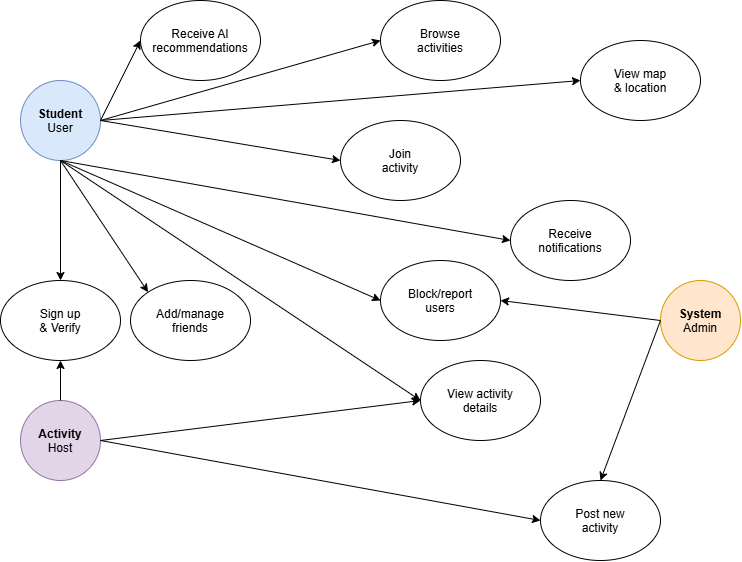

The diagram above was exported from draw.io. Its source (the exported page's mxGraphModel, read from the mxfile embedded in the PNG):
<mxGraphModel dx="1030" dy="596" grid="1" gridSize="10" guides="1" tooltips="1" connect="1" arrows="1" fold="1" page="1" pageScale="1" pageWidth="850" pageHeight="1100" math="0" shadow="0">
  <root>
    <mxCell id="0" />
    <mxCell id="1" parent="0" />
    <mxCell id="kGkbGnwLRVROLLujrW6v-32" parent="1" style="ellipse;whiteSpace=wrap;html=1;shapeInside=1;aspect=fixed;verticalAlign=middle;fillColor=#dae8fc;strokeColor=#6c8ebf;" value="&lt;b&gt;Student&lt;/b&gt;&lt;br&gt;User" vertex="1">
      <mxGeometry height="80" width="80" x="80" y="120" as="geometry" />
    </mxCell>
    <mxCell id="kGkbGnwLRVROLLujrW6v-34" parent="1" style="ellipse;whiteSpace=wrap;html=1;shapeInside=1;aspect=fixed;verticalAlign=middle;fillColor=#e1d5e7;strokeColor=#9673a6;" value="&lt;b&gt;Activity&lt;/b&gt;&lt;br&gt;Host" vertex="1">
      <mxGeometry height="80" width="80" x="80" y="440" as="geometry" />
    </mxCell>
    <mxCell id="kGkbGnwLRVROLLujrW6v-35" parent="1" style="ellipse;whiteSpace=wrap;html=1;shapeInside=1;aspect=fixed;verticalAlign=middle;fillColor=#ffe6cc;strokeColor=#d79b00;" value="&lt;b&gt;System&lt;/b&gt;&lt;br&gt;Admin" vertex="1">
      <mxGeometry height="80" width="80" x="720" y="320" as="geometry" />
    </mxCell>
    <mxCell id="kGkbGnwLRVROLLujrW6v-38" parent="1" style="ellipse;whiteSpace=wrap;html=1;shapeInside=1;" value="View activity&lt;br&gt;details" vertex="1">
      <mxGeometry height="80" width="120" x="480" y="400" as="geometry" />
    </mxCell>
    <mxCell id="kGkbGnwLRVROLLujrW6v-39" parent="1" style="ellipse;whiteSpace=wrap;html=1;shapeInside=1;" value="Browse&lt;br&gt;activities" vertex="1">
      <mxGeometry height="80" width="120" x="440" y="40" as="geometry" />
    </mxCell>
    <mxCell id="kGkbGnwLRVROLLujrW6v-41" parent="1" style="ellipse;whiteSpace=wrap;html=1;shapeInside=1;" value="View map&lt;br&gt;&amp;amp; location" vertex="1">
      <mxGeometry height="80" width="120" x="640" y="80" as="geometry" />
    </mxCell>
    <mxCell id="kGkbGnwLRVROLLujrW6v-42" parent="1" style="ellipse;whiteSpace=wrap;html=1;shapeInside=1;" value="Receive AI&lt;br&gt;recommendations&lt;br&gt;&lt;div&gt;&lt;br/&gt;&lt;/div&gt;" vertex="1">
      <mxGeometry height="80" width="120" x="200" y="40" as="geometry" />
    </mxCell>
    <mxCell id="kGkbGnwLRVROLLujrW6v-43" parent="1" style="ellipse;whiteSpace=wrap;html=1;shapeInside=1;" value="Post new&lt;br&gt;activity" vertex="1">
      <mxGeometry height="80" width="120" x="600" y="520" as="geometry" />
    </mxCell>
    <mxCell id="kGkbGnwLRVROLLujrW6v-44" parent="1" style="ellipse;whiteSpace=wrap;html=1;shapeInside=1;" value="Block/report&lt;br&gt;users" vertex="1">
      <mxGeometry height="80" width="120" x="440" y="300" as="geometry" />
    </mxCell>
    <mxCell id="kGkbGnwLRVROLLujrW6v-45" parent="1" style="ellipse;whiteSpace=wrap;html=1;shapeInside=1;" value="Add/manage&lt;br&gt;friends" vertex="1">
      <mxGeometry height="80" width="120" x="190" y="320" as="geometry" />
    </mxCell>
    <mxCell id="kGkbGnwLRVROLLujrW6v-46" parent="1" style="ellipse;whiteSpace=wrap;html=1;shapeInside=1;" value="Receive&lt;br&gt;notifications" vertex="1">
      <mxGeometry height="80" width="120" x="570" y="240" as="geometry" />
    </mxCell>
    <mxCell id="kGkbGnwLRVROLLujrW6v-52" edge="1" parent="1" source="kGkbGnwLRVROLLujrW6v-32" style="endArrow=classic;html=1;rounded=0;exitX=0.5;exitY=1;exitDx=0;exitDy=0;entryX=0;entryY=0.5;entryDx=0;entryDy=0;" target="kGkbGnwLRVROLLujrW6v-38" value="">
      <mxGeometry height="50" relative="1" width="50" as="geometry">
        <mxPoint x="380" y="200" as="sourcePoint" />
        <mxPoint x="430" y="150" as="targetPoint" />
      </mxGeometry>
    </mxCell>
    <mxCell id="kGkbGnwLRVROLLujrW6v-53" edge="1" parent="1" source="kGkbGnwLRVROLLujrW6v-32" style="endArrow=classic;html=1;rounded=0;exitX=1;exitY=0.5;exitDx=0;exitDy=0;entryX=0;entryY=0.5;entryDx=0;entryDy=0;" target="kGkbGnwLRVROLLujrW6v-39" value="">
      <mxGeometry height="50" relative="1" width="50" as="geometry">
        <mxPoint x="380" y="200" as="sourcePoint" />
        <mxPoint x="430" y="150" as="targetPoint" />
      </mxGeometry>
    </mxCell>
    <mxCell id="kGkbGnwLRVROLLujrW6v-55" edge="1" parent="1" source="kGkbGnwLRVROLLujrW6v-32" style="endArrow=classic;html=1;rounded=0;exitX=1;exitY=0.5;exitDx=0;exitDy=0;entryX=0;entryY=0.5;entryDx=0;entryDy=0;" target="kGkbGnwLRVROLLujrW6v-41" value="">
      <mxGeometry height="50" relative="1" width="50" as="geometry">
        <mxPoint x="380" y="200" as="sourcePoint" />
        <mxPoint x="430" y="150" as="targetPoint" />
      </mxGeometry>
    </mxCell>
    <mxCell id="kGkbGnwLRVROLLujrW6v-56" edge="1" parent="1" source="kGkbGnwLRVROLLujrW6v-35" style="endArrow=classic;html=1;rounded=0;exitX=0;exitY=0.5;exitDx=0;exitDy=0;entryX=1;entryY=0.5;entryDx=0;entryDy=0;" target="kGkbGnwLRVROLLujrW6v-44" value="">
      <mxGeometry height="50" relative="1" width="50" as="geometry">
        <mxPoint x="440" y="370" as="sourcePoint" />
        <mxPoint x="490" y="320" as="targetPoint" />
      </mxGeometry>
    </mxCell>
    <mxCell id="kGkbGnwLRVROLLujrW6v-57" edge="1" parent="1" source="kGkbGnwLRVROLLujrW6v-32" style="endArrow=classic;html=1;rounded=0;exitX=1;exitY=0.5;exitDx=0;exitDy=0;entryX=0;entryY=0.5;entryDx=0;entryDy=0;" target="kGkbGnwLRVROLLujrW6v-42" value="">
      <mxGeometry height="50" relative="1" width="50" as="geometry">
        <mxPoint x="380" y="370" as="sourcePoint" />
        <mxPoint x="430" y="320" as="targetPoint" />
      </mxGeometry>
    </mxCell>
    <mxCell id="kGkbGnwLRVROLLujrW6v-58" edge="1" parent="1" source="kGkbGnwLRVROLLujrW6v-32" style="endArrow=classic;html=1;rounded=0;exitX=0.5;exitY=1;exitDx=0;exitDy=0;entryX=0;entryY=0;entryDx=0;entryDy=0;" target="kGkbGnwLRVROLLujrW6v-45" value="">
      <mxGeometry height="50" relative="1" width="50" as="geometry">
        <mxPoint x="380" y="370" as="sourcePoint" />
        <mxPoint x="430" y="320" as="targetPoint" />
      </mxGeometry>
    </mxCell>
    <mxCell id="kGkbGnwLRVROLLujrW6v-59" edge="1" parent="1" source="kGkbGnwLRVROLLujrW6v-32" style="endArrow=classic;html=1;rounded=0;exitX=0.5;exitY=1;exitDx=0;exitDy=0;entryX=0;entryY=0.5;entryDx=0;entryDy=0;" target="kGkbGnwLRVROLLujrW6v-46" value="">
      <mxGeometry height="50" relative="1" width="50" as="geometry">
        <mxPoint x="380" y="370" as="sourcePoint" />
        <mxPoint x="430" y="320" as="targetPoint" />
      </mxGeometry>
    </mxCell>
    <mxCell id="kGkbGnwLRVROLLujrW6v-60" edge="1" parent="1" source="kGkbGnwLRVROLLujrW6v-32" style="endArrow=classic;html=1;rounded=0;exitX=0.5;exitY=1;exitDx=0;exitDy=0;entryX=0;entryY=0.5;entryDx=0;entryDy=0;" target="kGkbGnwLRVROLLujrW6v-44" value="">
      <mxGeometry height="50" relative="1" width="50" as="geometry">
        <mxPoint x="380" y="370" as="sourcePoint" />
        <mxPoint x="430" y="320" as="targetPoint" />
      </mxGeometry>
    </mxCell>
    <mxCell id="kGkbGnwLRVROLLujrW6v-61" edge="1" parent="1" source="kGkbGnwLRVROLLujrW6v-34" style="endArrow=classic;html=1;rounded=0;exitX=0.5;exitY=0;exitDx=0;exitDy=0;entryX=0.5;entryY=1;entryDx=0;entryDy=0;" target="kGkbGnwLRVROLLujrW6v-36" value="">
      <mxGeometry height="50" relative="1" width="50" as="geometry">
        <mxPoint x="380" y="370" as="sourcePoint" />
        <mxPoint x="430" y="320" as="targetPoint" />
      </mxGeometry>
    </mxCell>
    <mxCell id="kGkbGnwLRVROLLujrW6v-62" edge="1" parent="1" source="kGkbGnwLRVROLLujrW6v-34" style="endArrow=classic;html=1;rounded=0;exitX=1;exitY=0.5;exitDx=0;exitDy=0;entryX=0;entryY=0.5;entryDx=0;entryDy=0;" target="kGkbGnwLRVROLLujrW6v-43" value="">
      <mxGeometry height="50" relative="1" width="50" as="geometry">
        <mxPoint x="380" y="370" as="sourcePoint" />
        <mxPoint x="430" y="320" as="targetPoint" />
      </mxGeometry>
    </mxCell>
    <mxCell id="kGkbGnwLRVROLLujrW6v-63" edge="1" parent="1" source="kGkbGnwLRVROLLujrW6v-34" style="endArrow=classic;html=1;rounded=0;exitX=1;exitY=0.5;exitDx=0;exitDy=0;entryX=0;entryY=0.5;entryDx=0;entryDy=0;" target="kGkbGnwLRVROLLujrW6v-38" value="">
      <mxGeometry height="50" relative="1" width="50" as="geometry">
        <mxPoint x="380" y="370" as="sourcePoint" />
        <mxPoint x="430" y="320" as="targetPoint" />
      </mxGeometry>
    </mxCell>
    <mxCell id="kGkbGnwLRVROLLujrW6v-64" edge="1" parent="1" source="kGkbGnwLRVROLLujrW6v-35" style="endArrow=classic;html=1;rounded=0;exitX=0;exitY=0.5;exitDx=0;exitDy=0;entryX=0.5;entryY=0;entryDx=0;entryDy=0;" target="kGkbGnwLRVROLLujrW6v-43" value="">
      <mxGeometry height="50" relative="1" width="50" as="geometry">
        <mxPoint x="380" y="370" as="sourcePoint" />
        <mxPoint x="430" y="320" as="targetPoint" />
      </mxGeometry>
    </mxCell>
    <mxCell id="kGkbGnwLRVROLLujrW6v-65" edge="1" parent="1" source="kGkbGnwLRVROLLujrW6v-32" style="endArrow=classic;html=1;rounded=0;exitX=1;exitY=0.5;exitDx=0;exitDy=0;entryX=0;entryY=0.5;entryDx=0;entryDy=0;" target="kGkbGnwLRVROLLujrW6v-40" value="">
      <mxGeometry height="50" relative="1" width="50" as="geometry">
        <mxPoint x="148" y="132" as="sourcePoint" />
        <mxPoint x="520" y="360" as="targetPoint" />
      </mxGeometry>
    </mxCell>
    <mxCell id="kGkbGnwLRVROLLujrW6v-40" parent="1" style="ellipse;whiteSpace=wrap;html=1;shapeInside=1;" value="Join&lt;br&gt;activity&lt;span style=&quot;color: rgba(0, 0, 0, 0); font-family: monospace; font-size: 0px; text-align: start; white-space: nowrap; background-color: transparent;&quot;&gt;%3CmxGraphModel%3E%3Croot%3E%3CmxCell%20id%3D%220%22%2F%3E%3CmxCell%20id%3D%221%22%20parent%3D%220%22%2F%3E%3CmxCell%20id%3D%222%22%20parent%3D%221%22%20style%3D%22ellipse%3BwhiteSpace%3Dwrap%3Bhtml%3D1%3BshapeInside%3D1%3B%22%20value%3D%22Sign%20up%26lt%3Bbr%26gt%3B%26amp%3Bamp%3B%20Verify%22%20vertex%3D%221%22%3E%3CmxGeometry%20height%3D%2280%22%20width%3D%22120%22%20x%3D%22250%22%20y%3D%22100%22%20as%3D%22geometry%22%2F%3E%3C%2FmxCell%3E%3C%2Froot%3E%3C%2FmxGraphModel%3E&lt;/span&gt;" vertex="1">
      <mxGeometry height="80" width="120" x="400" y="160" as="geometry" />
    </mxCell>
    <mxCell id="kGkbGnwLRVROLLujrW6v-66" edge="1" parent="1" source="kGkbGnwLRVROLLujrW6v-32" style="endArrow=classic;html=1;rounded=0;exitX=0.5;exitY=1;exitDx=0;exitDy=0;entryX=0.5;entryY=0;entryDx=0;entryDy=0;" target="kGkbGnwLRVROLLujrW6v-36" value="">
      <mxGeometry height="50" relative="1" width="50" as="geometry">
        <mxPoint x="120" y="200" as="sourcePoint" />
        <mxPoint x="560" y="520" as="targetPoint" />
      </mxGeometry>
    </mxCell>
    <mxCell id="kGkbGnwLRVROLLujrW6v-36" parent="1" style="ellipse;whiteSpace=wrap;html=1;shapeInside=1;" value="Sign up&lt;br&gt;&amp;amp; Verify" vertex="1">
      <mxGeometry height="80" width="120" x="60" y="320" as="geometry" />
    </mxCell>
  </root>
</mxGraphModel>